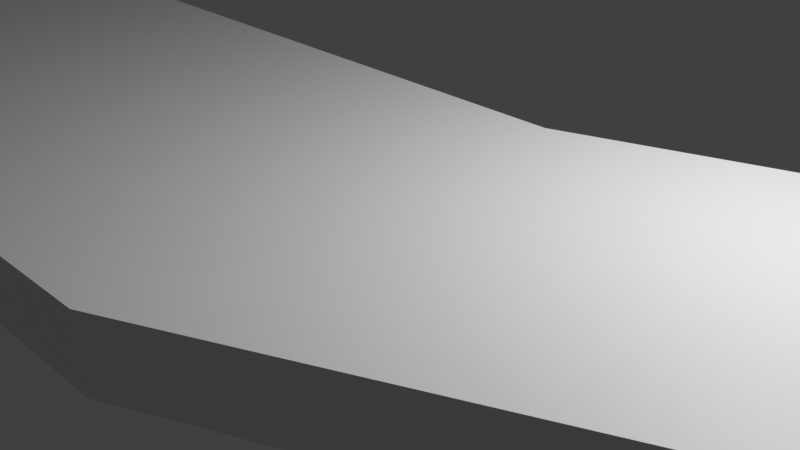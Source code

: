# Source: ter3.blend  (saved by Blender 3.6.11; exported with 4.5.12 LTS)
import bpy
from mathutils import Matrix  # noqa: F401  (used for matrix-valued properties, if any)

bpy.ops.wm.read_factory_settings(use_empty=True)
scene = bpy.context.scene
scene.name = 'Scene'

# ---- collections
col_collection = bpy.data.collections.new('Collection'); scene.collection.children.link(col_collection)

# ---- materials (node trees are filled in below, after node groups)
mat_material = bpy.data.materials.new('Material')
mat_material.alpha_threshold = 0.0
mat_material.use_transparent_shadow = False
mat_material.roughness = 0.5
mat_material.line_color = (0.0, 0.0, 0.0, 1.0)

# ---- material node trees
mat_material.use_nodes = True; mat_material.node_tree.nodes.clear()
_N = mat_material.node_tree.nodes; _L = mat_material.node_tree.links
n0 = _N.new('ShaderNodeOutputMaterial'); n0.name = 'Material Output'; n0.location = (300, 300)
n1 = _N.new('ShaderNodeBsdfPrincipled'); n1.name = 'Principled BSDF'; n1.location = (10, 300)
n1.distribution = 'GGX'
n1.subsurface_method = 'RANDOM_WALK_SKIN'
n1.inputs[3].default_value = 1.45
n1.inputs[27].default_value = (0.0, 0.0, 0.0, 1.0)
n1.inputs[28].default_value = 1.0
_L.new(n1.outputs[0], n0.inputs[0])
n0.is_active_output = True

# ---- world
world_world = bpy.data.worlds.new('World'); scene.world = world_world
world_world.use_nodes = True; world_world.node_tree.nodes.clear()
_N = world_world.node_tree.nodes; _L = world_world.node_tree.links
n0 = _N.new('ShaderNodeOutputWorld'); n0.name = 'World Output'; n0.location = (300, 300)
n1 = _N.new('ShaderNodeBackground'); n1.name = 'Background'; n1.location = (10, 300)
n1.inputs[0].default_value = (0.05088, 0.05088, 0.05088, 1.0)
_L.new(n1.outputs[0], n0.inputs[0])
n0.is_active_output = True
world_world.color = (0.05088, 0.05088, 0.05088)
world_world.use_sun_shadow = False
world_world.sun_shadow_jitter_overblur = 0.0

# ---- cameras
cam_camera = bpy.data.cameras.new('Camera')
cam_camera.clip_end = 100.0
cam_camera.ortho_scale = 7.314

# ---- lights
light_light = bpy.data.lights.new('Light', 'POINT')
light_light.transmission_factor = 0.0
light_light.energy = 1000.0
light_light.shadow_soft_size = 0.1
light_light.shadow_maximum_resolution = 0.006
light_light.use_absolute_resolution = True

# ---- meshes
me_cube = bpy.data.meshes.new('Cube')
me_cube.from_pydata([(1.0, 1.0, 1.0), (1.068, 1.0, 0.286), (0.951, -4.036, 1.0), (1.019, -4.036, 0.286), (-1.0, 1.0, 1.0), (-0.9323, 1.0, 0.286), (-1.049, -4.036, 1.0), (-0.9813, -4.036, 0.286), (-8.001, 1.0, 1.0), (-7.934, 1.0, 0.286), (-8.001, -1.0, 1.0), (-7.934, -1.0, 0.286), (8.197, 3.579, 1.0), (8.265, 3.579, 0.286), (8.589, -0.5267, 1.0), (8.657, -0.5267, 0.286), (14.96, 3.579, 5.095), (14.96, 3.579, 3.095), (15.35, -0.5267, 5.095), (15.35, -0.5267, 3.095), (18.61, 3.579, 13.69), (18.61, 3.579, 11.69), (19.01, -0.5267, 13.69), (19.01, -0.5267, 11.69)], [], [(0, 4, 6, 2), (3, 2, 6, 7), (7, 6, 10, 11), (5, 1, 3, 7), (2, 3, 15, 14), (5, 4, 0, 1), (11, 10, 8, 9), (5, 7, 11, 9), (6, 4, 8, 10), (4, 5, 9, 8), (12, 14, 18, 16), (1, 0, 12, 13), (3, 1, 13, 15), (0, 2, 14, 12), (16, 18, 22, 20), (13, 12, 16, 17), (15, 13, 17, 19), (14, 15, 19, 18), (21, 20, 22, 23), (17, 16, 20, 21), (19, 17, 21, 23), (18, 19, 23, 22)])
_uv = me_cube.uv_layers.new(name='UVMap')
_uv.uv.foreach_set('vector', [0.625, 0.5, 0.875, 0.5, 0.875, 0.75, 0.625, 0.75, 0.375, 0.75, 0.625, 0.75, 0.625, 1.0, 0.375, 1.0, 0.375, 1.0, 0.625, 1.0, 0.625, 1.0, 0.375, 1.0, 0.125, 0.5, 0.375, 0.5, 0.375, 0.75, 0.125, 0.75, 0.625, 0.75, 0.375, 0.75, 0.375, 0.75, 0.625, 0.75, 0.375, 0.25, 0.625, 0.25, 0.625, 0.5, 0.375, 0.5, 0.375, 0.0, 0.625, 0.0, 0.625, 0.25, 0.375, 0.25, 0.125, 0.5, 0.125, 0.75, 0.125, 0.75, 0.125, 0.5, 0.875, 0.75, 0.875, 0.5, 0.875, 0.5, 0.875, 0.75, 0.625, 0.25, 0.375, 0.25, 0.375, 0.25, 0.625, 0.25, 0.625, 0.5, 0.625, 0.75, 0.625, 0.75, 0.625, 0.5, 0.375, 0.5, 0.625, 0.5, 0.625, 0.5, 0.375, 0.5, 0.375, 0.75, 0.375, 0.5, 0.375, 0.5, 0.375, 0.75, 0.625, 0.5, 0.625, 0.75, 0.625, 0.75, 0.625, 0.5, 0.625, 0.5, 0.625, 0.75, 0.625, 0.75, 0.625, 0.5, 0.375, 0.5, 0.625, 0.5, 0.625, 0.5, 0.375, 0.5, 0.375, 0.75, 0.375, 0.5, 0.375, 0.5, 0.375, 0.75, 0.625, 0.75, 0.375, 0.75, 0.375, 0.75, 0.625, 0.75, 0.375, 0.5, 0.625, 0.5, 0.625, 0.75, 0.375, 0.75, 0.375, 0.5, 0.625, 0.5, 0.625, 0.5, 0.375, 0.5, 0.375, 0.75, 0.375, 0.5, 0.375, 0.5, 0.375, 0.75, 0.625, 0.75, 0.375, 0.75, 0.375, 0.75, 0.625, 0.75])
me_cube.materials.append(mat_material)
me_cube.use_mirror_vertex_groups = False
me_cube.update()

# ---- objects
ob_cube = bpy.data.objects.new('Cube', me_cube)
ob_light = bpy.data.objects.new('Light', light_light)
ob_camera = bpy.data.objects.new('Camera', cam_camera)

# ---- transforms, parenting, visibility, modifiers, constraints
ob_cube.location = (0.0, 0.0, 0.0)
ob_cube.lock_rotations_4d = False
ob_cube.empty_display_type = 'ARROWS'
ob_cube.lineart.crease_threshold = 0.0
ob_light.location = (4.076, 1.005, 5.904)
ob_light.rotation_euler = (0.6503, 0.05522, 1.866)
ob_light.lock_rotations_4d = False
ob_light.empty_display_type = 'ARROWS'
ob_light.color = (0.0, 0.0, 0.0, 0.0)
ob_light.lineart.crease_threshold = 0.0
ob_camera.location = (7.359, -6.926, 4.958)
ob_camera.rotation_euler = (1.109, 0.0, 0.8149)
ob_camera.lock_rotations_4d = False
ob_camera.empty_display_type = 'ARROWS'
ob_camera.color = (0.0, 0.0, 0.0, 0.0)
ob_camera.display_type = 'WIRE'
ob_camera.lineart.crease_threshold = 0.0

# ---- collection membership
col_collection.objects.link(ob_cube)
col_collection.objects.link(ob_light)
col_collection.objects.link(ob_camera)

# ---- scene / render settings (as saved in the file)
scene.camera = ob_camera
scene.frame_start = 1; scene.frame_end = 250; scene.frame_set(1)
scene.render.engine = 'BLENDER_EEVEE_NEXT'
scene.cycles.sampling_pattern = 'TABULATED_SOBOL'
scene.view_settings.view_transform = 'Standard'
bpy.context.view_layer.update()
